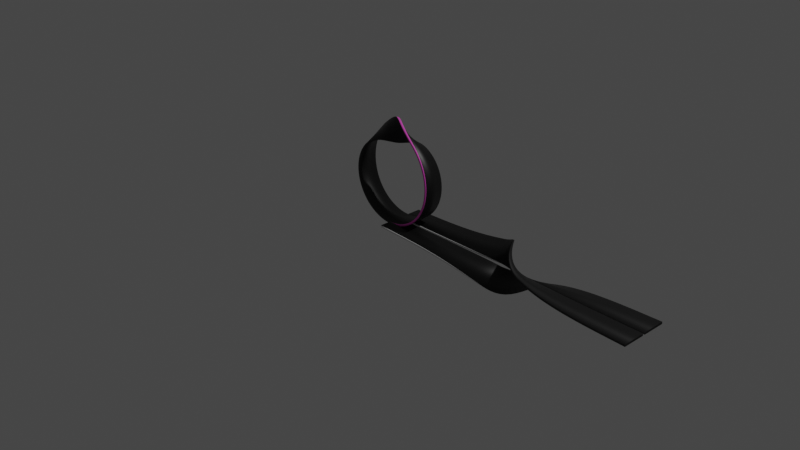 # Source: moebius.blend  (saved by Blender 3.1.7; exported with 4.5.12 LTS)
import bpy
from mathutils import Matrix  # noqa: F401  (used for matrix-valued properties, if any)

bpy.ops.wm.read_factory_settings(use_empty=True)
scene = bpy.context.scene
scene.name = 'Scene'

# ---- collections
col_collection = bpy.data.collections.new('Collection'); scene.collection.children.link(col_collection)

# ---- materials (node trees are filled in below, after node groups)
mat_blue_top = bpy.data.materials.new('Blue top')
mat_blue_top.use_transparent_shadow = False
mat_blue_bot = bpy.data.materials.new('Blue bot')
mat_blue_bot.use_transparent_shadow = False
mat_border = bpy.data.materials.new('Border')
mat_border.use_transparent_shadow = False

# ---- node groups
ng_moebius = bpy.data.node_groups.new('Moebius', 'GeometryNodeTree')
_s = ng_moebius.interface.new_socket(name='Geometry', in_out='OUTPUT', socket_type='NodeSocketGeometry')
_s = ng_moebius.interface.new_socket(name='Geometry', in_out='INPUT', socket_type='NodeSocketGeometry')
_s = ng_moebius.interface.new_socket(name='Count', in_out='INPUT', socket_type='NodeSocketInt')
_s.default_value = 100
_s = ng_moebius.interface.new_socket(name='Length', in_out='INPUT', socket_type='NodeSocketFloat')
_s.subtype = 'DISTANCE'
_s.default_value = 3.0
_s = ng_moebius.interface.new_socket(name='Width', in_out='INPUT', socket_type='NodeSocketFloat')
_s.subtype = 'DISTANCE'
_s.default_value = 0.25
_s = ng_moebius.interface.new_socket(name='Delta', in_out='INPUT', socket_type='NodeSocketFloat')
_s.subtype = 'DISTANCE'
_s.default_value = 0.25
_s = ng_moebius.interface.new_socket(name='Twist', in_out='INPUT', socket_type='NodeSocketFloat')
_s.subtype = 'ANGLE'
_s.min_value = 0.0
_s.description = 'Strip twist'
_s = ng_moebius.interface.new_socket(name='Twist speed', in_out='INPUT', socket_type='NodeSocketFloat')
_s.subtype = 'FACTOR'
_s.default_value = 1.0
_s.min_value = 0.0
_s.max_value = 1.0
_s.description = 'Control how fast the strip is twisted'
_s = ng_moebius.interface.new_socket(name='Strip close', in_out='INPUT', socket_type='NodeSocketFloat')
_s.subtype = 'FACTOR'
_s.min_value = 0.0
_s.max_value = 1.0
_s.description = 'Closure of the Moebius strip'
_s = ng_moebius.interface.new_socket(name='Top', in_out='INPUT', socket_type='NodeSocketMaterial')
_s = ng_moebius.interface.new_socket(name='Bot', in_out='INPUT', socket_type='NodeSocketMaterial')
ng_moebius.is_modifier = True
_N = ng_moebius.nodes; _L = ng_moebius.links
n0 = _N.new('ShaderNodeFloatCurve'); n0.name = '[22 Float Curve]'; n0.location = (490, -70)
n0.label = '22 Float Curve'
_c = n0.mapping.curves[0]
while len(_c.points) > 2: _c.points.remove(_c.points[-1])
_c.points[0].location = (0.0, 0.0); _c.points[0].handle_type = 'AUTO'
_c.points[1].location = (0.4, 0.15); _c.points[1].handle_type = 'AUTO'
_p = _c.points.new(0.6, 0.85); _p.handle_type = 'AUTO'
_p = _c.points.new(1.0, 1.0); _p.handle_type = 'AUTO'
n0.mapping.update()
n1 = _N.new('ShaderNodeFloatCurve'); n1.name = '[29 Float Curve]'; n1.location = (310, -274)
n1.label = '29 Float Curve'
n1.mapping.update()
n2 = _N.new('NodeGroupInput'); n2.name = '[ 1 Group Input]'; n2.location = (-6320, -190)
n2.label = ' 1 Group Input'
n3 = _N.new('NodeGroupOutput'); n3.name = '[ 2 Group Output]'; n3.location = (-40, -30)
n3.label = ' 2 Group Output'
n4 = _N.new('GeometryNodeCurvePrimitiveLine'); n4.name = '[ 3 Curve Line]'; n4.location = (-5960, -150)
n4.label = ' 3 Curve Line'
n5 = _N.new('ShaderNodeCombineXYZ'); n5.name = '[ 4 Combine XYZ]'; n5.location = (-6140, -170)
n5.label = ' 4 Combine XYZ'
n6 = _N.new('GeometryNodeResampleCurve'); n6.name = '[ 5 Resample Curve]'; n6.location = (-5780, -130)
n6.label = ' 5 Resample Curve'
n6.keep_last_segment = False
n7 = _N.new('GeometryNodeTransform'); n7.name = '[ 6 Transform]'; n7.location = (-5600, -110)
n7.label = ' 6 Transform'
n7.inputs[2].default_value = (0.0, 1.571, 0.0)
n8 = _N.new('NodeFrame'); n8.name = '[ 7 Frame]'; n8.location = (-4290, -70)
n8.label = 'Reference strip for top and bottom faces'
n8.width = 1100
n8.label_size = 42
n9 = _N.new('ShaderNodeMath'); n9.name = '[ 8 Math]'; n9.location = (30, -274)
n9.label = ' 8 Math'
n9.operation = 'DIVIDE'
n9.inputs[1].default_value = 1.414
n10 = _N.new('GeometryNodeCurvePrimitiveCircle'); n10.name = '[ 9 Curve Circle]'; n10.location = (210, -274)
n10.label = ' 9 Curve Circle'
n10.inputs[0].default_value = 4
n11 = _N.new('GeometryNodeTransform'); n11.name = '[10 Transform]'; n11.location = (390, -274)
n11.label = '10 Transform'
n11.inputs[2].default_value = (0.0, 0.0, 0.7854)
n12 = _N.new('GeometryNodeTransform'); n12.name = '[11 Transform]'; n12.location = (570, -274)
n12.label = '11 Transform'
n12.inputs[3].default_value = (1.0, 0.09, 1.0)
n13 = _N.new('GeometryNodeCurveToMesh'); n13.name = '[12 Curve to Mesh]'; n13.location = (750, -274)
n13.label = '12 Curve to Mesh'
n13.inputs[3].default_value = True
n14 = _N.new('GeometryNodeInputNormal'); n14.name = '[13 Normal]'; n14.location = (570, -665)
n14.label = '13 Normal'
n14.legacy_corner_normals = True
n15 = _N.new('FunctionNodeCompare'); n15.name = '[14 Compare]'; n15.location = (750, -50)
n15.label = '14 Compare'
n15.operation = 'GREATER_EQUAL'
n15.data_type = 'VECTOR'
n15.inputs[5].default_value = (0.0, 0.0, 1.0)
n15.inputs[6].default_value = (0.0, 0.0, 0.0, 0.0)
n15.inputs[7].default_value = (0.0, 0.0, 0.0, 0.0)
n15.inputs[10].default_value = 0.1
n16 = _N.new('FunctionNodeCompare'); n16.name = '[16 Compare]'; n16.location = (750, -463)
n16.label = '16 Compare'
n16.operation = 'LESS_EQUAL'
n16.data_type = 'VECTOR'
n16.inputs[5].default_value = (0.0, 0.0, 1.0)
n16.inputs[6].default_value = (0.0, 0.0, 0.0, 0.0)
n16.inputs[7].default_value = (0.0, 0.0, 0.0, 0.0)
n16.inputs[10].default_value = -0.1
n17 = _N.new('NodeFrame'); n17.name = '[18 Frame]'; n17.location = (-5390, -1053)
n17.label = 'Twist'
n17.width = 1020
n17.label_size = 42
n18 = _N.new('GeometryNodeInputIndex'); n18.name = '[19 Index]'; n18.location = (30, -110)
n18.label = '19 Index'
n19 = _N.new('ShaderNodeMath'); n19.name = '[20 Math]'; n19.location = (30, -230)
n19.label = '20 Math'
n19.operation = 'SUBTRACT'
n19.inputs[1].default_value = 1.0
n20 = _N.new('ShaderNodeMath'); n20.name = '[21 Math]'; n20.location = (210, -90)
n20.label = '21 Math'
n20.operation = 'DIVIDE'
n21 = _N.new('ShaderNodeMath'); n21.name = '[23 Math]'; n21.location = (670, -50)
n21.label = '23 Math'
n21.operation = 'MULTIPLY'
n22 = _N.new('GeometryNodeSetCurveTilt'); n22.name = '[24 Set Curve Tilt]'; n22.location = (850, -30)
n22.label = '24 Set Curve Tilt'
n23 = _N.new('NodeFrame'); n23.name = '[25 Frame]'; n23.location = (-4290, -1053)
n23.label = 'Close'
n23.width = 2280
n23.label_size = 42
n24 = _N.new('ShaderNodeMath'); n24.name = '[26 Math]'; n24.location = (30, -636)
n24.label = '26 Math'
n24.operation = 'DIVIDE'
n24.inputs[1].default_value = 6.283
n25 = _N.new('ShaderNodeMath'); n25.name = '[27 Math]'; n25.location = (210, -636)
n25.label = '27 Math'
n25.operation = 'MULTIPLY'
n25.inputs[0].default_value = 1000.0
n26 = _N.new('ShaderNodeMath'); n26.name = '[28 Math]'; n26.location = (30, -860)
n26.label = '28 Math'
n26.operation = 'POWER'
n26.inputs[1].default_value = 0.005
n27 = _N.new('ShaderNodeMapRange'); n27.name = '[30 Map Range]'; n27.location = (490, -274)
n27.label = '30 Map Range'
n28 = _N.new('ShaderNodeCombineXYZ'); n28.name = '[31 Combine XYZ]'; n28.location = (1750, -274)
n28.label = 'center'
n29 = _N.new('ShaderNodeMath'); n29.name = '[32 Math]'; n29.location = (670, -463)
n29.label = '32 Math'
n29.operation = 'DIVIDE'
n30 = _N.new('ShaderNodeMath'); n30.name = '[33 Math]'; n30.location = (850, -463)
n30.label = '33 Math'
n30.operation = 'MULTIPLY'
n31 = _N.new('ShaderNodeMath'); n31.name = '[34 Math]'; n31.location = (850, -687)
n31.label = '34 Math'
n31.operation = 'SUBTRACT'
n31.inputs[1].default_value = 1.0
n32 = _N.new('ShaderNodeMath'); n32.name = '[35 Math]'; n32.location = (1030, -463)
n32.label = '35 Math'
n32.operation = 'DIVIDE'
n33 = _N.new('ShaderNodeMath'); n33.name = '[36 Math]'; n33.location = (1930, -50)
n33.label = '36 Math'
n33.operation = 'GREATER_THAN'
n33.inputs[1].default_value = 0.0
n34 = _N.new('ShaderNodeMath'); n34.name = '[37 Math]'; n34.location = (1210, -463)
n34.label = '37 Math'
n34.operation = 'SINE'
n35 = _N.new('ShaderNodeMath'); n35.name = '[38 Math]'; n35.location = (1390, -463)
n35.label = '38 Math'
n35.operation = 'MULTIPLY'
n35.inputs[1].default_value = -1.0
n36 = _N.new('ShaderNodeMath'); n36.name = '[39 Math]'; n36.location = (1390, -687)
n36.label = '39 Math'
n36.operation = 'COSINE'
n37 = _N.new('ShaderNodeCombineXYZ'); n37.name = '[40 Combine XYZ]'; n37.location = (1570, -463)
n37.label = '40 Combine XYZ'
n38 = _N.new('ShaderNodeVectorMath'); n38.name = '[41 Vector Math]'; n38.location = (1750, -463)
n38.label = '41 Vector Math'
n38.operation = 'MULTIPLY'
n39 = _N.new('ShaderNodeVectorMath'); n39.name = '[42 Vector Math]'; n39.location = (1930, -274)
n39.label = '42 Vector Math'
n39.operation = 'SUBTRACT'
n40 = _N.new('GeometryNodeSetPosition'); n40.name = '[43 Set Position]'; n40.location = (2110, -30)
n40.label = '43 Set Position'
n41 = _N.new('GeometryNodeCurvePrimitiveCircle'); n41.name = '[44 Curve Circle]'; n41.location = (2110, -301)
n41.label = '44 Curve Circle'
n42 = _N.new('NodeFrame'); n42.name = '[45 Frame]'; n42.location = (-1470, -50)
n42.label = 'Profile'
n42.width = 1370
n42.label_size = 42
n43 = _N.new('ShaderNodeMath'); n43.name = '[46 Math]'; n43.location = (30, -110)
n43.label = '46 Math'
n43.operation = 'MULTIPLY'
n43.inputs[1].default_value = -1.0
n44 = _N.new('ShaderNodeCombineXYZ'); n44.name = '[47 Combine XYZ]'; n44.location = (210, -90)
n44.label = '47 Combine XYZ'
n45 = _N.new('GeometryNodeSetPosition'); n45.name = '[48 Set Position]'; n45.location = (390, -70)
n45.label = '48 Set Position'
n46 = _N.new('GeometryNodeCurveToMesh'); n46.name = '[49 Curve to Mesh]'; n46.location = (570, -50)
n46.label = '49 Curve to Mesh'
n46.inputs[3].default_value = True
n47 = _N.new('GeometryNodeSetShadeSmooth'); n47.name = '[50 Set Shade Smooth]'; n47.location = (750, -30)
n47.label = '50 Set Shade Smooth'
n48 = _N.new('NodeFrame'); n48.name = '[51 Frame]'; n48.location = (780, -219)
n48.label = 'Material setting'
n48.width = 560
n48.label_size = 42
n49 = _N.new('GeometryNodeSetMaterial'); n49.name = '[52 Set Material]'; n49.location = (30, -70)
n49.label = '52 Set Material'
n49.inputs[2].default_value = mat_border
n50 = _N.new('GeometryNodeSetMaterial'); n50.name = '[53 Set Material]'; n50.location = (210, -50)
n50.label = '53 Set Material'
n51 = _N.new('GeometryNodeSetMaterial'); n51.name = '[54 Set Material]'; n51.location = (390, -30)
n51.label = '54 Set Material'
n52 = _N.new('GeometryNodeInputNamedAttribute'); n52.name = 'Named Attribute'; n52.location = (725, -274)
n52.inputs[0].default_value = 'radius'
n53 = _N.new('GeometryNodeSwitch'); n53.name = 'Switch'; n53.location = (725, -274)
n53.input_type = 'FLOAT'
n53.inputs[1].default_value = 1.0
n54 = _N.new('GeometryNodeInputNamedAttribute'); n54.name = 'Named Attribute.001'; n54.location = (545, -50)
n54.inputs[0].default_value = 'radius'
n55 = _N.new('GeometryNodeSwitch'); n55.name = 'Switch.001'; n55.location = (545, -50)
n55.input_type = 'FLOAT'
n55.inputs[1].default_value = 1.0
n56 = _N.new('GeometryNodeSampleIndex'); n56.name = 'Sample Index'; n56.location = (4290, 70)
n56.data_type = 'BOOLEAN'
n56.domain = 'FACE'
n56.clamp = True
n57 = _N.new('GeometryNodeInputIndex'); n57.name = 'Index'; n57.location = (4290, 70)
n58 = _N.new('GeometryNodeSampleIndex'); n58.name = 'Sample Index.001'; n58.location = (4290, 70)
n58.data_type = 'BOOLEAN'
n58.domain = 'FACE'
n58.clamp = True
n59 = _N.new('GeometryNodeInputIndex'); n59.name = 'Index.001'; n59.location = (4290, 70)
n0.parent = n17
n1.parent = n23
n9.parent = n8
n10.parent = n8
n11.parent = n8
n12.parent = n8
n13.parent = n8
n14.parent = n8
n15.parent = n8
n16.parent = n8
n18.parent = n17
n19.parent = n17
n20.parent = n17
n21.parent = n17
n22.parent = n17
n24.parent = n23
n25.parent = n23
n26.parent = n23
n27.parent = n23
n28.parent = n23
n29.parent = n23
n30.parent = n23
n31.parent = n23
n32.parent = n23
n33.parent = n23
n34.parent = n23
n35.parent = n23
n36.parent = n23
n37.parent = n23
n38.parent = n23
n39.parent = n23
n40.parent = n23
n41.parent = n23
n43.parent = n42
n44.parent = n42
n45.parent = n42
n46.parent = n42
n47.parent = n42
n48.parent = n42
n49.parent = n48
n50.parent = n48
n51.parent = n48
n52.parent = n8
n53.parent = n8
n54.parent = n42
n55.parent = n42
n56.parent = n8
n57.parent = n8
n58.parent = n8
n59.parent = n8
_L.new(n2.outputs[2], n5.inputs[2])
_L.new(n5.outputs[0], n4.inputs[1])
_L.new(n4.outputs[0], n6.inputs[0])
_L.new(n2.outputs[1], n6.inputs[2])
_L.new(n6.outputs[0], n7.inputs[0])
_L.new(n2.outputs[3], n9.inputs[0])
_L.new(n9.outputs[0], n10.inputs[4])
_L.new(n10.outputs[0], n11.inputs[0])
_L.new(n11.outputs[0], n12.inputs[0])
_L.new(n7.outputs[0], n13.inputs[0])
_L.new(n12.outputs[0], n13.inputs[1])
_L.new(n14.outputs[0], n15.inputs[4])
_L.new(n15.outputs[0], n56.inputs[1])
_L.new(n13.outputs[0], n56.inputs[0])
_L.new(n14.outputs[0], n16.inputs[4])
_L.new(n16.outputs[0], n58.inputs[1])
_L.new(n13.outputs[0], n58.inputs[0])
_L.new(n2.outputs[1], n19.inputs[0])
_L.new(n18.outputs[0], n20.inputs[0])
_L.new(n19.outputs[0], n20.inputs[1])
_L.new(n2.outputs[6], n0.inputs[0])
_L.new(n20.outputs[0], n0.inputs[1])
_L.new(n0.outputs[0], n21.inputs[0])
_L.new(n2.outputs[5], n21.inputs[1])
_L.new(n7.outputs[0], n22.inputs[0])
_L.new(n21.outputs[0], n22.inputs[2])
_L.new(n2.outputs[2], n24.inputs[0])
_L.new(n24.outputs[0], n25.inputs[1])
_L.new(n2.outputs[7], n26.inputs[0])
_L.new(n26.outputs[0], n1.inputs[1])
_L.new(n25.outputs[0], n27.inputs[3])
_L.new(n24.outputs[0], n27.inputs[4])
_L.new(n1.outputs[0], n27.inputs[0])
_L.new(n27.outputs[0], n28.inputs[2])
_L.new(n2.outputs[2], n29.inputs[0])
_L.new(n27.outputs[0], n29.inputs[1])
_L.new(n18.outputs[0], n30.inputs[0])
_L.new(n29.outputs[0], n30.inputs[1])
_L.new(n2.outputs[1], n31.inputs[0])
_L.new(n30.outputs[0], n32.inputs[0])
_L.new(n31.outputs[0], n32.inputs[1])
_L.new(n2.outputs[7], n33.inputs[0])
_L.new(n32.outputs[0], n34.inputs[0])
_L.new(n34.outputs[0], n35.inputs[0])
_L.new(n32.outputs[0], n36.inputs[0])
_L.new(n35.outputs[0], n37.inputs[0])
_L.new(n36.outputs[0], n37.inputs[2])
_L.new(n37.outputs[0], n38.inputs[0])
_L.new(n27.outputs[0], n38.inputs[1])
_L.new(n28.outputs[0], n39.inputs[0])
_L.new(n38.outputs[0], n39.inputs[1])
_L.new(n22.outputs[0], n40.inputs[0])
_L.new(n33.outputs[0], n40.inputs[1])
_L.new(n39.outputs[0], n40.inputs[2])
_L.new(n27.outputs[0], n41.inputs[4])
_L.new(n2.outputs[4], n43.inputs[0])
_L.new(n43.outputs[0], n44.inputs[0])
_L.new(n12.outputs[0], n45.inputs[0])
_L.new(n44.outputs[0], n45.inputs[3])
_L.new(n40.outputs[0], n46.inputs[0])
_L.new(n45.outputs[0], n46.inputs[1])
_L.new(n46.outputs[0], n47.inputs[0])
_L.new(n47.outputs[0], n49.inputs[0])
_L.new(n49.outputs[0], n50.inputs[0])
_L.new(n56.outputs[0], n50.inputs[1])
_L.new(n2.outputs[8], n50.inputs[2])
_L.new(n50.outputs[0], n51.inputs[0])
_L.new(n58.outputs[0], n51.inputs[1])
_L.new(n2.outputs[9], n51.inputs[2])
_L.new(n51.outputs[0], n3.inputs[0])
_L.new(n52.outputs[1], n53.inputs[0])
_L.new(n52.outputs[0], n53.inputs[2])
_L.new(n53.outputs[0], n13.inputs[2])
_L.new(n54.outputs[1], n55.inputs[0])
_L.new(n54.outputs[0], n55.inputs[2])
_L.new(n55.outputs[0], n46.inputs[2])
_L.new(n57.outputs[0], n56.inputs[2])
_L.new(n59.outputs[0], n58.inputs[2])
n3.is_active_output = True

# ---- material node trees
mat_blue_top.use_nodes = True; mat_blue_top.node_tree.nodes.clear()
_N = mat_blue_top.node_tree.nodes; _L = mat_blue_top.node_tree.links
n0 = _N.new('ShaderNodeBsdfPrincipled'); n0.name = 'Principled BSDF'; n0.location = (10, 300)
n0.distribution = 'GGX'
n0.subsurface_method = 'RANDOM_WALK_SKIN'
n0.inputs[0].default_value = (0.0079, 0.03461, 0.8, 1.0)
n0.inputs[3].default_value = 1.45
n0.inputs[27].default_value = (0.0, 0.0, 0.0, 1.0)
n0.inputs[28].default_value = 1.0
n1 = _N.new('ShaderNodeOutputMaterial'); n1.name = 'Material Output'; n1.location = (300, 300)
_L.new(n0.outputs[0], n1.inputs[0])
n1.is_active_output = True
mat_blue_bot.use_nodes = True; mat_blue_bot.node_tree.nodes.clear()
_N = mat_blue_bot.node_tree.nodes; _L = mat_blue_bot.node_tree.links
n0 = _N.new('ShaderNodeBsdfPrincipled'); n0.name = 'Principled BSDF'; n0.location = (10, 300)
n0.distribution = 'GGX'
n0.subsurface_method = 'RANDOM_WALK_SKIN'
n0.inputs[0].default_value = (0.8, 0.0883, 0.5879, 1.0)
n0.inputs[3].default_value = 1.45
n0.inputs[27].default_value = (0.0, 0.0, 0.0, 1.0)
n0.inputs[28].default_value = 1.0
n1 = _N.new('ShaderNodeOutputMaterial'); n1.name = 'Material Output'; n1.location = (300, 300)
_L.new(n0.outputs[0], n1.inputs[0])
n1.is_active_output = True
mat_border.use_nodes = True; mat_border.node_tree.nodes.clear()
_N = mat_border.node_tree.nodes; _L = mat_border.node_tree.links
n0 = _N.new('ShaderNodeBsdfPrincipled'); n0.name = 'Principled BSDF'; n0.location = (10, 300)
n0.distribution = 'GGX'
n0.subsurface_method = 'RANDOM_WALK_SKIN'
n0.inputs[0].default_value = (0.0, 0.0, 0.0, 1.0)
n0.inputs[3].default_value = 1.45
n0.inputs[27].default_value = (0.0, 0.0, 0.0, 1.0)
n0.inputs[28].default_value = 1.0
n1 = _N.new('ShaderNodeOutputMaterial'); n1.name = 'Material Output'; n1.location = (300, 300)
_L.new(n0.outputs[0], n1.inputs[0])
n1.is_active_output = True

# ---- world
world_world = bpy.data.worlds.new('World'); scene.world = world_world
world_world.use_nodes = True; world_world.node_tree.nodes.clear()
_N = world_world.node_tree.nodes; _L = world_world.node_tree.links
n0 = _N.new('ShaderNodeOutputWorld'); n0.name = 'World Output'; n0.location = (300, 300)
n1 = _N.new('ShaderNodeBackground'); n1.name = 'Background'; n1.location = (10, 300)
n1.inputs[0].default_value = (0.05088, 0.05088, 0.05088, 1.0)
_L.new(n1.outputs[0], n0.inputs[0])
n0.is_active_output = True
world_world.color = (0.05088, 0.05088, 0.05088)
world_world.use_sun_shadow = False
world_world.sun_shadow_jitter_overblur = 0.0

# ---- cameras
cam_camera = bpy.data.cameras.new('Camera')
cam_camera.clip_end = 100.0
cam_camera.ortho_scale = 7.314

# ---- lights
light_light = bpy.data.lights.new('Light', 'POINT')
light_light.transmission_factor = 0.0
light_light.energy = 1000.0
light_light.shadow_soft_size = 0.1
light_light.shadow_maximum_resolution = 0.006
light_light.use_absolute_resolution = True

# ---- meshes
me_cube = bpy.data.meshes.new('Cube')
me_cube.from_pydata([(1.0, 1.0, 1.0), (1.0, 1.0, -1.0), (1.0, -1.0, 1.0), (1.0, -1.0, -1.0), (-1.0, 1.0, 1.0), (-1.0, 1.0, -1.0), (-1.0, -1.0, 1.0), (-1.0, -1.0, -1.0)], [], [(0, 4, 6, 2), (3, 2, 6, 7), (1, 0, 2, 3), (5, 4, 0, 1), (5, 1, 3, 7), (7, 6, 4, 5)])
_uv = me_cube.uv_layers.new(name='UVMap')
_uv.uv.foreach_set('vector', [0.375, 0.0, 0.625, 0.0, 0.625, 0.25, 0.375, 0.25, 0.375, 0.25, 0.625, 0.25, 0.625, 0.5, 0.375, 0.5, 0.375, 0.5, 0.625, 0.5, 0.625, 0.75, 0.375, 0.75, 0.375, 0.75, 0.625, 0.75, 0.625, 1.0, 0.375, 1.0, 0.125, 0.5, 0.375, 0.5, 0.375, 0.75, 0.125, 0.75, 0.625, 0.5, 0.875, 0.5, 0.875, 0.75, 0.625, 0.75])
me_cube.materials.append(mat_blue_top)
me_cube.materials.append(mat_blue_bot)
me_cube.materials.append(mat_border)
me_cube.use_remesh_preserve_volume = False
me_cube.use_remesh_preserve_attributes = False
me_cube.use_mirror_vertex_groups = False
me_cube.update()
me_cube_001 = bpy.data.meshes.new('Cube.001')
me_cube_001.from_pydata([(1.0, 1.0, 1.0), (1.0, 1.0, -1.0), (1.0, -1.0, 1.0), (1.0, -1.0, -1.0), (-1.0, 1.0, 1.0), (-1.0, 1.0, -1.0), (-1.0, -1.0, 1.0), (-1.0, -1.0, -1.0)], [], [(0, 4, 6, 2), (3, 2, 6, 7), (1, 0, 2, 3), (5, 4, 0, 1), (5, 1, 3, 7), (7, 6, 4, 5)])
_uv = me_cube_001.uv_layers.new(name='UVMap')
_uv.uv.foreach_set('vector', [0.375, 0.0, 0.625, 0.0, 0.625, 0.25, 0.375, 0.25, 0.375, 0.25, 0.625, 0.25, 0.625, 0.5, 0.375, 0.5, 0.375, 0.5, 0.625, 0.5, 0.625, 0.75, 0.375, 0.75, 0.375, 0.75, 0.625, 0.75, 0.625, 1.0, 0.375, 1.0, 0.125, 0.5, 0.375, 0.5, 0.375, 0.75, 0.125, 0.75, 0.625, 0.5, 0.875, 0.5, 0.875, 0.75, 0.625, 0.75])
me_cube_001.materials.append(mat_blue_top)
me_cube_001.materials.append(mat_blue_bot)
me_cube_001.materials.append(mat_border)
me_cube_001.use_remesh_preserve_volume = False
me_cube_001.use_remesh_preserve_attributes = False
me_cube_001.use_mirror_vertex_groups = False
me_cube_001.update()
me_plane = bpy.data.meshes.new('Plane')
me_plane.from_pydata([(-1.0, -1.0, 0.0), (1.0, -1.0, 0.0), (-1.0, 1.0, 0.0), (1.0, 1.0, 0.0)], [], [(0, 1, 3, 2)])
_uv = me_plane.uv_layers.new(name='UVMap')
_uv.uv.foreach_set('vector', [0.0, 0.0, 1.0, 0.0, 1.0, 1.0, 0.0, 1.0])
me_plane.use_remesh_fix_poles = True
me_plane.use_remesh_preserve_attributes = False
me_plane.update()

# ---- objects
ob_strip_0 = bpy.data.objects.new('Strip 0', me_cube)
ob_light = bpy.data.objects.new('Light', light_light)
ob_camera = bpy.data.objects.new('Camera', cam_camera)
ob_strip_1 = bpy.data.objects.new('Strip 1', me_cube_001)
ob_strip = bpy.data.objects.new('STRIP', me_plane)

# ---- transforms, parenting, visibility, modifiers, constraints
ob_strip_0.location = (0.0, 0.0, 0.0)
ob_strip_0.lock_rotations_4d = False
ob_strip_0.empty_display_type = 'ARROWS'
ob_strip_0.lineart.crease_threshold = 0.0
_m = ob_strip_0.modifiers.new('GeometryNodes', 'NODES')
_m.node_group = ng_moebius
_gi = [s.identifier for s in ng_moebius.interface.items_tree if s.item_type == 'SOCKET' and s.in_out == 'INPUT']
_m[_gi[4]] = -0.125  # Delta
_m[_gi[5]] = 3.142  # Twist
_m[_gi[8]] = None  # Top
_m[_gi[9]] = None  # Bot
ob_light.location = (4.076, 1.005, 5.904)
ob_light.rotation_euler = (0.6503, 0.05522, 1.866)
ob_light.lock_rotations_4d = False
ob_light.empty_display_type = 'ARROWS'
ob_light.color = (0.0, 0.0, 0.0, 0.0)
ob_light.lineart.crease_threshold = 0.0
ob_camera.location = (7.359, -6.926, 4.958)
ob_camera.rotation_euler = (1.109, 0.0, 0.8149)
ob_camera.lock_rotations_4d = False
ob_camera.empty_display_type = 'ARROWS'
ob_camera.color = (0.0, 0.0, 0.0, 0.0)
ob_camera.display_type = 'WIRE'
ob_camera.lineart.crease_threshold = 0.0
ob_strip_1.location = (0.0, 0.0, 0.0)
ob_strip_1.lock_rotations_4d = False
ob_strip_1.empty_display_type = 'ARROWS'
ob_strip_1.lineart.crease_threshold = 0.0
_m = ob_strip_1.modifiers.new('GeometryNodes', 'NODES')
_m.node_group = ng_moebius
_gi = [s.identifier for s in ng_moebius.interface.items_tree if s.item_type == 'SOCKET' and s.in_out == 'INPUT']
_m[_gi[1]] = 200  # Count
_m[_gi[4]] = 0.15  # Delta
_m[_gi[5]] = 3.142  # Twist
_m[_gi[8]] = None  # Top
_m[_gi[9]] = None  # Bot
ob_strip.location = (0.0, 0.0, 0.0)
_m = ob_strip.modifiers.new('GeometryNodes', 'NODES')
_m.node_group = ng_moebius
_gi = [s.identifier for s in ng_moebius.interface.items_tree if s.item_type == 'SOCKET' and s.in_out == 'INPUT']
_m[_gi[1]] = 200  # Count
_m[_gi[4]] = 0.0  # Delta
_m[_gi[5]] = 3.142  # Twist
_m[_gi[7]] = 1.0  # Strip close
_m[_gi[8]] = mat_blue_top  # Top
_m[_gi[9]] = mat_blue_bot  # Bot

# ---- collection membership
col_collection.objects.link(ob_strip_0)
col_collection.objects.link(ob_light)
col_collection.objects.link(ob_camera)
col_collection.objects.link(ob_strip_1)
col_collection.objects.link(ob_strip)

# ---- scene / render settings (as saved in the file)
scene.camera = ob_camera
scene.frame_start = 0; scene.frame_end = 350; scene.frame_set(350)
scene.render.engine = 'BLENDER_EEVEE_NEXT'
scene.cycles.sampling_pattern = 'TABULATED_SOBOL'
scene.cycles.use_light_tree = False
scene.view_settings.view_transform = 'Filmic'
bpy.context.view_layer.update()
